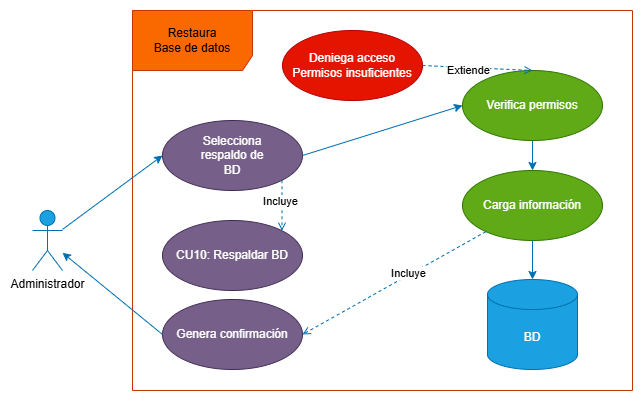

The diagram above was exported from draw.io. Its source (the exported page's mxGraphModel, read from the mxfile embedded in the PNG):
<mxGraphModel dx="946" dy="597" grid="1" gridSize="10" guides="1" tooltips="1" connect="1" arrows="1" fold="1" page="1" pageScale="1" pageWidth="827" pageHeight="1169" math="0" shadow="0">
  <root>
    <mxCell id="0" />
    <mxCell id="1" parent="0" />
    <mxCell id="lMfDTXsea6FF6M5tgMq6-3" value="&lt;div&gt;&lt;span style=&quot;background-color: transparent; color: light-dark(rgb(0, 0, 0), rgb(237, 237, 237));&quot;&gt;Restaura&lt;/span&gt;&lt;/div&gt;&lt;div&gt;&lt;span style=&quot;background-color: transparent; color: light-dark(rgb(0, 0, 0), rgb(237, 237, 237));&quot;&gt;Base de datos&lt;/span&gt;&lt;/div&gt;" style="shape=umlFrame;whiteSpace=wrap;html=1;pointerEvents=0;fillColor=#fa6800;fontColor=#000000;strokeColor=#C73500;width=120;height=60;" vertex="1" parent="1">
      <mxGeometry x="200" y="110" width="500" height="380" as="geometry" />
    </mxCell>
    <mxCell id="lMfDTXsea6FF6M5tgMq6-4" value="Administrador" style="shape=umlActor;verticalLabelPosition=bottom;verticalAlign=top;html=1;fillColor=#1ba1e2;fontColor=#000000;strokeColor=#006EAF;" vertex="1" parent="1">
      <mxGeometry x="100" y="310" width="30" height="60" as="geometry" />
    </mxCell>
    <mxCell id="lMfDTXsea6FF6M5tgMq6-5" value="Selecciona&lt;div&gt;respaldo de&lt;/div&gt;&lt;div&gt;BD&lt;/div&gt;" style="ellipse;whiteSpace=wrap;html=1;fillColor=#76608a;fontColor=#ffffff;strokeColor=#432D57;" vertex="1" parent="1">
      <mxGeometry x="230" y="220" width="140" height="70" as="geometry" />
    </mxCell>
    <mxCell id="lMfDTXsea6FF6M5tgMq6-6" value="Carga información" style="ellipse;whiteSpace=wrap;html=1;fillColor=#60a917;fontColor=#ffffff;strokeColor=#2D7600;" vertex="1" parent="1">
      <mxGeometry x="530" y="270" width="140" height="70" as="geometry" />
    </mxCell>
    <mxCell id="lMfDTXsea6FF6M5tgMq6-7" value="BD" style="shape=cylinder3;whiteSpace=wrap;html=1;boundedLbl=1;backgroundOutline=1;size=15;fillColor=#1ba1e2;fontColor=#ffffff;strokeColor=#006EAF;" vertex="1" parent="1">
      <mxGeometry x="555" y="379" width="90" height="90" as="geometry" />
    </mxCell>
    <mxCell id="lMfDTXsea6FF6M5tgMq6-8" value="" style="endArrow=classic;html=1;rounded=0;exitX=0.5;exitY=1;exitDx=0;exitDy=0;entryX=0.5;entryY=0;entryDx=0;entryDy=0;entryPerimeter=0;jumpSize=10;fillColor=#1ba1e2;strokeColor=#006EAF;" edge="1" parent="1" source="lMfDTXsea6FF6M5tgMq6-6" target="lMfDTXsea6FF6M5tgMq6-7">
      <mxGeometry width="50" height="50" relative="1" as="geometry">
        <mxPoint x="330" y="334" as="sourcePoint" />
        <mxPoint x="380" y="284" as="targetPoint" />
      </mxGeometry>
    </mxCell>
    <mxCell id="lMfDTXsea6FF6M5tgMq6-9" value="Genera confirmación" style="ellipse;whiteSpace=wrap;html=1;fillColor=#76608a;fontColor=#ffffff;strokeColor=#432D57;" vertex="1" parent="1">
      <mxGeometry x="230" y="399" width="140" height="70" as="geometry" />
    </mxCell>
    <mxCell id="lMfDTXsea6FF6M5tgMq6-10" value="" style="endArrow=classic;html=1;rounded=0;entryX=0;entryY=0.5;entryDx=0;entryDy=0;fillColor=#1ba1e2;strokeColor=#006EAF;endSize=6;jumpSize=10;" edge="1" parent="1" source="lMfDTXsea6FF6M5tgMq6-4" target="lMfDTXsea6FF6M5tgMq6-5">
      <mxGeometry width="50" height="50" relative="1" as="geometry">
        <mxPoint x="330" y="240" as="sourcePoint" />
        <mxPoint x="380" y="190" as="targetPoint" />
      </mxGeometry>
    </mxCell>
    <mxCell id="lMfDTXsea6FF6M5tgMq6-11" value="" style="endArrow=open;html=1;rounded=0;entryX=1;entryY=0.5;entryDx=0;entryDy=0;jumpSize=10;fillColor=#1ba1e2;strokeColor=#006EAF;dashed=1;endFill=0;" edge="1" parent="1" source="lMfDTXsea6FF6M5tgMq6-6" target="lMfDTXsea6FF6M5tgMq6-9">
      <mxGeometry width="50" height="50" relative="1" as="geometry">
        <mxPoint x="330" y="240" as="sourcePoint" />
        <mxPoint x="380" y="190" as="targetPoint" />
      </mxGeometry>
    </mxCell>
    <mxCell id="lMfDTXsea6FF6M5tgMq6-12" value="Incluye" style="edgeLabel;html=1;align=center;verticalAlign=middle;resizable=0;points=[];" vertex="1" connectable="0" parent="lMfDTXsea6FF6M5tgMq6-11">
      <mxGeometry x="-0.16" y="-2" relative="1" as="geometry">
        <mxPoint as="offset" />
      </mxGeometry>
    </mxCell>
    <mxCell id="lMfDTXsea6FF6M5tgMq6-14" value="" style="endArrow=classic;html=1;rounded=0;fillColor=#1ba1e2;strokeColor=#006EAF;endSize=6;jumpSize=10;exitX=0;exitY=0.5;exitDx=0;exitDy=0;" edge="1" parent="1" source="lMfDTXsea6FF6M5tgMq6-9" target="lMfDTXsea6FF6M5tgMq6-4">
      <mxGeometry width="50" height="50" relative="1" as="geometry">
        <mxPoint x="240" y="288" as="sourcePoint" />
        <mxPoint x="380" y="270" as="targetPoint" />
      </mxGeometry>
    </mxCell>
    <mxCell id="lMfDTXsea6FF6M5tgMq6-16" value="" style="endArrow=classic;html=1;rounded=0;entryX=0.5;entryY=0;entryDx=0;entryDy=0;fillColor=#1ba1e2;strokeColor=#006EAF;endSize=6;jumpSize=10;exitX=0.5;exitY=1;exitDx=0;exitDy=0;" edge="1" parent="1" source="lMfDTXsea6FF6M5tgMq6-17" target="lMfDTXsea6FF6M5tgMq6-6">
      <mxGeometry width="50" height="50" relative="1" as="geometry">
        <mxPoint x="580" y="225" as="sourcePoint" />
        <mxPoint x="550" y="210" as="targetPoint" />
      </mxGeometry>
    </mxCell>
    <mxCell id="lMfDTXsea6FF6M5tgMq6-17" value="Verifica permisos" style="ellipse;whiteSpace=wrap;html=1;fillColor=#60a917;fontColor=#ffffff;strokeColor=#2D7600;" vertex="1" parent="1">
      <mxGeometry x="530" y="170" width="140" height="70" as="geometry" />
    </mxCell>
    <mxCell id="lMfDTXsea6FF6M5tgMq6-18" value="Deniega acceso&lt;div&gt;Permisos insuficientes&lt;/div&gt;" style="ellipse;whiteSpace=wrap;html=1;fillColor=#e51400;fontColor=#ffffff;strokeColor=#B20000;" vertex="1" parent="1">
      <mxGeometry x="350" y="130" width="140" height="70" as="geometry" />
    </mxCell>
    <mxCell id="lMfDTXsea6FF6M5tgMq6-19" value="" style="endArrow=open;html=1;rounded=0;exitX=1;exitY=0.5;exitDx=0;exitDy=0;entryX=0.5;entryY=0;entryDx=0;entryDy=0;jumpSize=10;fillColor=#1ba1e2;strokeColor=#006EAF;dashed=1;endFill=0;" edge="1" parent="1" source="lMfDTXsea6FF6M5tgMq6-18" target="lMfDTXsea6FF6M5tgMq6-17">
      <mxGeometry width="50" height="50" relative="1" as="geometry">
        <mxPoint x="590" y="310" as="sourcePoint" />
        <mxPoint x="450" y="365" as="targetPoint" />
      </mxGeometry>
    </mxCell>
    <mxCell id="lMfDTXsea6FF6M5tgMq6-20" value="Extiende" style="edgeLabel;html=1;align=center;verticalAlign=middle;resizable=0;points=[];" vertex="1" connectable="0" parent="lMfDTXsea6FF6M5tgMq6-19">
      <mxGeometry x="-0.16" y="-2" relative="1" as="geometry">
        <mxPoint as="offset" />
      </mxGeometry>
    </mxCell>
    <mxCell id="lMfDTXsea6FF6M5tgMq6-22" value="" style="endArrow=classic;html=1;rounded=0;entryX=0;entryY=0.5;entryDx=0;entryDy=0;fillColor=#1ba1e2;strokeColor=#006EAF;endSize=6;jumpSize=10;exitX=1;exitY=0.5;exitDx=0;exitDy=0;" edge="1" parent="1" source="lMfDTXsea6FF6M5tgMq6-5" target="lMfDTXsea6FF6M5tgMq6-17">
      <mxGeometry width="50" height="50" relative="1" as="geometry">
        <mxPoint x="330" y="290" as="sourcePoint" />
        <mxPoint x="430" y="290" as="targetPoint" />
      </mxGeometry>
    </mxCell>
    <mxCell id="lMfDTXsea6FF6M5tgMq6-23" value="&lt;div&gt;CU10: Respaldar&amp;nbsp;&lt;span style=&quot;background-color: transparent; color: light-dark(rgb(255, 255, 255), rgb(18, 18, 18));&quot;&gt;BD&lt;/span&gt;&lt;/div&gt;" style="ellipse;whiteSpace=wrap;html=1;fillColor=#76608a;fontColor=#ffffff;strokeColor=#432D57;" vertex="1" parent="1">
      <mxGeometry x="230" y="320" width="140" height="70" as="geometry" />
    </mxCell>
    <mxCell id="lMfDTXsea6FF6M5tgMq6-24" value="" style="endArrow=open;html=1;rounded=0;entryX=1;entryY=0;entryDx=0;entryDy=0;jumpSize=10;fillColor=#1ba1e2;strokeColor=#006EAF;dashed=1;endFill=0;exitX=1;exitY=1;exitDx=0;exitDy=0;" edge="1" parent="1" source="lMfDTXsea6FF6M5tgMq6-5" target="lMfDTXsea6FF6M5tgMq6-23">
      <mxGeometry width="50" height="50" relative="1" as="geometry">
        <mxPoint x="623" y="310" as="sourcePoint" />
        <mxPoint x="440" y="413" as="targetPoint" />
      </mxGeometry>
    </mxCell>
    <mxCell id="lMfDTXsea6FF6M5tgMq6-25" value="Incluye" style="edgeLabel;html=1;align=center;verticalAlign=middle;resizable=0;points=[];" vertex="1" connectable="0" parent="lMfDTXsea6FF6M5tgMq6-24">
      <mxGeometry x="-0.16" y="-2" relative="1" as="geometry">
        <mxPoint as="offset" />
      </mxGeometry>
    </mxCell>
  </root>
</mxGraphModel>